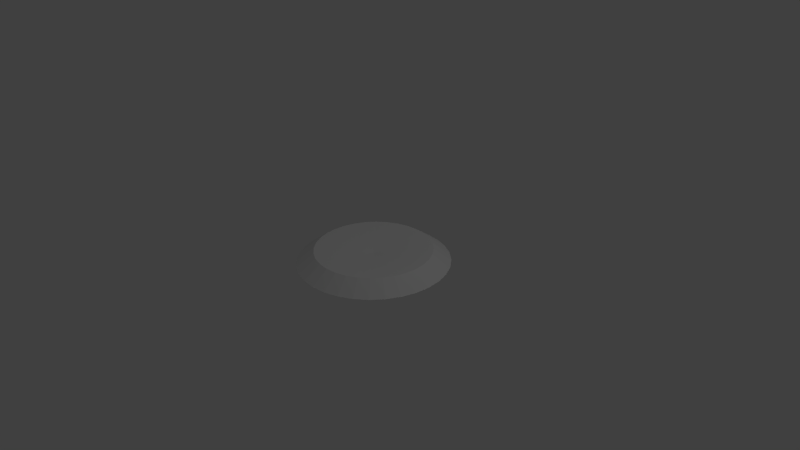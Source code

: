 # Source: tete_incurve_OR.blend  (saved by Blender 2.69.0; exported with 4.5.12 LTS)
import bpy
from mathutils import Matrix  # noqa: F401  (used for matrix-valued properties, if any)

bpy.ops.wm.read_factory_settings(use_empty=True)
scene = bpy.context.scene
scene.name = 'Scene'

# ---- collections
col_collection_1 = bpy.data.collections.new('Collection 1'); scene.collection.children.link(col_collection_1)

# ---- materials (node trees are filled in below, after node groups)
mat_material_001 = bpy.data.materials.new('Material.001')
mat_material_001.alpha_threshold = 0.0
mat_material_001.use_transparent_shadow = False
mat_material_001.roughness = 0.5
mat_material_001.line_color = (0.0, 0.0, 0.0, 1.0)

# ---- material node trees

# ---- world
world_world = bpy.data.worlds.new('World'); scene.world = world_world
world_world.color = (0.05088, 0.05088, 0.05088)
world_world.use_sun_shadow = False
world_world.sun_shadow_jitter_overblur = 0.0
world_world.cycles.sampling_method = 'MANUAL'
world_world.cycles.sample_map_resolution = 256

# ---- cameras
cam_camera = bpy.data.cameras.new('Camera')
cam_camera.clip_end = 100.0
cam_camera.lens = 35.0
cam_camera.sensor_width = 32.0
cam_camera.sensor_height = 18.0
cam_camera.ortho_scale = 7.314
cam_camera.dof.focus_distance = 0.0
cam_camera.dof.aperture_fstop = 128.0

# ---- lights
light_lamp_001 = bpy.data.lights.new('Lamp.001', 'POINT')
light_lamp_001.transmission_factor = 0.0
light_lamp_001.cutoff_distance = 30.0
light_lamp_001.energy = 100.0
light_lamp_001.shadow_buffer_clip_start = 1.001
light_lamp_001.shadow_soft_size = 0.1
light_lamp_001.shadow_maximum_resolution = 0.006
light_lamp_001.use_absolute_resolution = True
light_lamp_001.cycles.use_multiple_importance_sampling = False
light_lamp = bpy.data.lights.new('Lamp', 'POINT')
light_lamp.transmission_factor = 0.0
light_lamp.cutoff_distance = 30.0
light_lamp.energy = 100.0
light_lamp.shadow_buffer_clip_start = 1.001
light_lamp.shadow_soft_size = 0.1
light_lamp.shadow_maximum_resolution = 0.006
light_lamp.use_absolute_resolution = True
light_lamp.cycles.use_multiple_importance_sampling = False

# ---- meshes
me_cone_001 = bpy.data.meshes.new('Cone.001')
me_cone_001.from_pydata([(0.0, 1.0, -0.0808), (0.1951, 0.9808, -0.0808), (0.3827, 0.9239, -0.0808), (0.5556, 0.8315, -0.0808), (0.7071, 0.7071, -0.0808), (0.8315, 0.5556, -0.0808), (0.9239, 0.3827, -0.0808), (0.9808, 0.1951, -0.0808), (1.0, 7.55e-08, -0.0808), (0.9808, -0.1951, -0.0808), (0.9239, -0.3827, -0.0808), (0.8315, -0.5556, -0.0808), (0.7071, -0.7071, -0.0808), (0.5556, -0.8315, -0.0808), (0.3827, -0.9239, -0.0808), (9.268e-08, 0.4256, 0.05057), (0.1951, -0.9808, -0.0808), (-3.258e-07, -1.0, -0.0808), (-0.1951, -0.9808, -0.0808), (-0.3827, -0.9239, -0.0808), (-0.5556, -0.8315, -0.0808), (-0.7071, -0.7071, -0.0808), (-0.8315, -0.5556, -0.0808), (-0.9239, -0.3827, -0.0808), (-0.9808, -0.1951, -0.0808), (-1.0, 9.656e-07, -0.0808), (-0.9808, 0.1951, -0.0808), (-0.9239, 0.3827, -0.0808), (-0.8315, 0.5556, -0.0808), (-0.7071, 0.7071, -0.0808), (-0.5556, 0.8315, -0.0808), (-0.3827, 0.9239, -0.0808), (-0.1951, 0.9808, -0.0808), (1.491e-08, 0.8624, -0.02594), (0.1682, 0.8458, -0.02594), (0.33, 0.7968, -0.02594), (0.4791, 0.7171, -0.02594), (0.6098, 0.6098, -0.02594), (0.7171, 0.4791, -0.02594), (0.7968, 0.33, -0.02594), (0.8458, 0.1682, -0.02594), (0.8624, 1.02e-07, -0.02594), (0.8458, -0.1682, -0.02594), (0.7968, -0.33, -0.02594), (0.7171, -0.4791, -0.02594), (0.6098, -0.6098, -0.02594), (0.4791, -0.7171, -0.02594), (0.33, -0.7968, -0.02594), (0.1682, -0.8458, -0.02594), (-2.661e-07, -0.8624, -0.02594), (-0.1682, -0.8458, -0.02594), (-0.33, -0.7968, -0.02594), (-0.4791, -0.7171, -0.02594), (-0.6098, -0.6098, -0.02594), (-0.7171, -0.4791, -0.02594), (-0.7968, -0.33, -0.02594), (-0.8458, -0.1682, -0.02594), (-0.8624, 8.696e-07, -0.02594), (-0.8458, 0.1682, -0.02594), (-0.7968, 0.33, -0.02594), (-0.7171, 0.4791, -0.02594), (-0.6098, 0.6098, -0.02594), (-0.4791, 0.7171, -0.02594), (-0.33, 0.7968, -0.02594), (-0.1682, 0.8458, -0.02594), (4.948e-08, 1.9e-07, 0.01267), (4.948e-08, 0.3424, 0.01267), (0.0668, 0.3358, 0.01267), (0.131, 0.3163, 0.01267), (0.1902, 0.2847, 0.01267), (0.2421, 0.2421, 0.01267), (0.2847, 0.1902, 0.01267), (0.3163, 0.131, 0.01267), (0.3358, 0.0668, 0.01267), (0.3424, 2.158e-07, 0.01267), (0.3358, -0.0668, 0.01267), (0.3163, -0.131, 0.01267), (0.2847, -0.1902, 0.01267), (0.2421, -0.2421, 0.01267), (0.1902, -0.2847, 0.01267), (0.131, -0.3163, 0.01267), (0.0668, -0.3358, 0.01267), (-6.209e-08, -0.3424, 0.01267), (-0.0668, -0.3358, 0.01267), (-0.131, -0.3163, 0.01267), (-0.1902, -0.2847, 0.01267), (-0.2421, -0.2421, 0.01267), (-0.2847, -0.1902, 0.01267), (-0.3163, -0.131, 0.01267), (-0.3358, -0.0668, 0.01267), (-0.3424, 5.206e-07, 0.01267), (-0.3358, 0.0668, 0.01267), (-0.3163, 0.131, 0.01267), (-0.2847, 0.1902, 0.01267), (-0.2421, 0.2421, 0.01267), (-0.1902, 0.2847, 0.01267), (-0.131, 0.3163, 0.01267), (-0.0668, 0.3358, 0.01267), (6.602e-08, 0.7705, 0.08477), (0.1503, 0.7557, 0.08477), (0.2949, 0.7119, 0.08477), (0.4281, 0.6407, 0.08477), (0.5449, 0.5449, 0.08477), (0.6407, 0.4281, 0.08477), (0.7119, 0.2949, 0.08477), (0.7557, 0.1503, 0.08477), (0.7705, 2.34e-07, 0.08477), (0.7557, -0.1503, 0.08477), (0.7119, -0.2949, 0.08477), (0.6407, -0.4281, 0.08477), (0.5449, -0.5448, 0.08477), (0.4281, -0.6407, 0.08477), (0.2949, -0.7119, 0.08477), (0.1503, -0.7557, 0.08477), (-1.851e-07, -0.7705, 0.08477), (-0.1503, -0.7557, 0.08477), (-0.2949, -0.7119, 0.08477), (-0.4281, -0.6407, 0.08477), (-0.5449, -0.5448, 0.08477), (-0.6407, -0.4281, 0.08477), (-0.7119, -0.2949, 0.08477), (-0.7557, -0.1503, 0.08477), (-0.7705, 9.199e-07, 0.08477), (-0.7557, 0.1503, 0.08477), (-0.7119, 0.2949, 0.08477), (-0.6407, 0.4281, 0.08477), (-0.5448, 0.5449, 0.08477), (-0.4281, 0.6407, 0.08477), (-0.2949, 0.7119, 0.08477), (-0.1503, 0.7557, 0.08477), (0.08303, 0.4174, 0.05057), (0.1629, 0.3932, 0.05057), (0.2365, 0.3539, 0.05057), (0.3009, 0.301, 0.05057), (0.3539, 0.2365, 0.05057), (0.3932, 0.1629, 0.05057), (0.4174, 0.08303, 0.05057), (0.4256, 4.433e-07, 0.05057), (0.4174, -0.08303, 0.05057), (0.3932, -0.1629, 0.05057), (0.3539, -0.2365, 0.05057), (0.3009, -0.3009, 0.05057), (0.2365, -0.3539, 0.05057), (0.1629, -0.3932, 0.05057), (9.268e-08, 4.536e-07, 0.01197), (0.08303, -0.4174, 0.05057), (-4.6e-08, -0.4256, 0.05057), (-0.08303, -0.4174, 0.05057), (-0.1629, -0.3932, 0.05057), (-0.2365, -0.3539, 0.05057), (-0.3009, -0.3009, 0.05057), (-0.3539, -0.2365, 0.05057), (-0.3932, -0.1629, 0.05057), (-0.4174, -0.08303, 0.05057), (-0.4256, 8.221e-07, 0.05057), (-0.4174, 0.08303, 0.05057), (-0.3932, 0.1629, 0.05057), (-0.3539, 0.2365, 0.05057), (-0.3009, 0.301, 0.05057), (-0.2365, 0.3539, 0.05057), (-0.1629, 0.3932, 0.05057), (-0.08303, 0.4174, 0.05057)], [], [(6, 7, 40, 39), (23, 24, 56, 55), (7, 8, 41, 40), (24, 25, 57, 56), (8, 9, 42, 41), (25, 26, 58, 57), (14, 16, 48, 47), (9, 10, 43, 42), (26, 27, 59, 58), (32, 0, 33, 64), (16, 17, 49, 48), (10, 11, 44, 43), (27, 28, 60, 59), (11, 12, 45, 44), (0, 1, 34, 33), (17, 18, 50, 49), (28, 29, 61, 60), (12, 13, 46, 45), (1, 2, 35, 34), (18, 19, 51, 50), (29, 30, 62, 61), (13, 14, 47, 46), (2, 3, 36, 35), (19, 20, 52, 51), (30, 31, 63, 62), (3, 4, 37, 36), (20, 21, 53, 52), (31, 32, 64, 63), (4, 5, 38, 37), (21, 22, 54, 53), (5, 6, 39, 38), (22, 23, 55, 54), (17, 16, 113, 114), (11, 10, 108, 109), (28, 27, 124, 125), (12, 11, 109, 110), (1, 0, 98, 99), (18, 17, 114, 115), (29, 28, 125, 126), (13, 12, 110, 111), (2, 1, 99, 100), (19, 18, 115, 116), (30, 29, 126, 127), (14, 13, 111, 112), (3, 2, 100, 101), (20, 19, 116, 117), (31, 30, 127, 128), (4, 3, 101, 102), (21, 20, 117, 118), (32, 31, 128, 129), (5, 4, 102, 103), (22, 21, 118, 119), (6, 5, 103, 104), (23, 22, 119, 120), (7, 6, 104, 105), (24, 23, 120, 121), (8, 7, 105, 106), (25, 24, 121, 122), (9, 8, 106, 107), (26, 25, 122, 123), (16, 14, 112, 113), (10, 9, 107, 108), (27, 26, 123, 124), (0, 32, 129, 98), (46, 47, 80, 79), (35, 36, 69, 68), (57, 58, 91, 90), (47, 48, 81, 80), (36, 37, 70, 69), (58, 59, 92, 91), (64, 33, 66, 97), (48, 49, 82, 81), (37, 38, 71, 70), (59, 60, 93, 92), (38, 39, 72, 71), (49, 50, 83, 82), (60, 61, 94, 93), (39, 40, 73, 72), (50, 51, 84, 83), (61, 62, 95, 94), (40, 41, 74, 73), (51, 52, 85, 84), (62, 63, 96, 95), (41, 42, 75, 74), (52, 53, 86, 85), (63, 64, 97, 96), (42, 43, 76, 75), (53, 54, 87, 86), (43, 44, 77, 76), (54, 55, 88, 87), (44, 45, 78, 77), (33, 34, 67, 66), (55, 56, 89, 88), (45, 46, 79, 78), (34, 35, 68, 67), (56, 57, 90, 89), (65, 66, 67), (65, 67, 68), (65, 68, 69), (65, 69, 70), (65, 70, 71), (65, 71, 72), (65, 72, 73), (65, 73, 74), (65, 74, 75), (65, 75, 76), (65, 76, 77), (65, 77, 78), (65, 78, 79), (65, 79, 80), (65, 80, 81), (65, 81, 82), (65, 82, 83), (65, 83, 84), (65, 84, 85), (65, 85, 86), (65, 86, 87), (65, 87, 88), (65, 88, 89), (65, 89, 90), (65, 90, 91), (65, 91, 92), (65, 92, 93), (65, 93, 94), (65, 94, 95), (65, 95, 96), (65, 96, 97), (65, 97, 66), (106, 105, 136, 137), (116, 115, 147, 148), (127, 126, 158, 159), (108, 107, 138, 139), (118, 117, 149, 150), (129, 128, 160, 161), (110, 109, 140, 141), (99, 98, 15, 130), (120, 119, 151, 152), (112, 111, 142, 143), (101, 100, 131, 132), (122, 121, 153, 154), (113, 112, 143, 145), (103, 102, 133, 134), (124, 123, 155, 156), (105, 104, 135, 136), (115, 114, 146, 147), (126, 125, 157, 158), (107, 106, 137, 138), (117, 116, 148, 149), (128, 127, 159, 160), (109, 108, 139, 140), (119, 118, 150, 151), (98, 129, 161, 15), (111, 110, 141, 142), (100, 99, 130, 131), (121, 120, 152, 153), (102, 101, 132, 133), (123, 122, 154, 155), (114, 113, 145, 146), (104, 103, 134, 135), (125, 124, 156, 157), (15, 144, 130), (130, 144, 131), (131, 144, 132), (132, 144, 133), (133, 144, 134), (134, 144, 135), (135, 144, 136), (136, 144, 137), (137, 144, 138), (138, 144, 139), (139, 144, 140), (140, 144, 141), (141, 144, 142), (142, 144, 143), (143, 144, 145), (145, 144, 146), (146, 144, 147), (147, 144, 148), (148, 144, 149), (149, 144, 150), (150, 144, 151), (151, 144, 152), (152, 144, 153), (153, 144, 154), (154, 144, 155), (155, 144, 156), (156, 144, 157), (157, 144, 158), (158, 144, 159), (159, 144, 160), (160, 144, 161), (161, 144, 15)])
_uv = me_cone_001.uv_layers.new(name='UVMap')
_uv.uv.foreach_set('vector', [0.06864, 0.4652, 0.08503, 0.3827, 0.1412, 0.3999, 0.127, 0.471, 0.9218, 0.5492, 0.9054, 0.6316, 0.8487, 0.6145, 0.8628, 0.5434, 0.08503, 0.3827, 0.1172, 0.3051, 0.1689, 0.3329, 0.1412, 0.3999, 0.9054, 0.6316, 0.8733, 0.7093, 0.821, 0.6815, 0.8487, 0.6145, 0.1172, 0.3051, 0.1639, 0.2352, 0.2092, 0.2727, 0.1689, 0.3329, 0.8733, 0.7093, 0.8266, 0.7791, 0.7807, 0.7417, 0.821, 0.6815, 0.5372, 0.08056, 0.6197, 0.09696, 0.6023, 0.1534, 0.5312, 0.1393, 0.1639, 0.2352, 0.2233, 0.1758, 0.2604, 0.2214, 0.2092, 0.2727, 0.8266, 0.7791, 0.7672, 0.8386, 0.7295, 0.793, 0.7807, 0.7417, 0.3708, 0.9174, 0.2932, 0.8853, 0.3207, 0.8332, 0.3876, 0.861, 0.6197, 0.09696, 0.6973, 0.1291, 0.6692, 0.1811, 0.6023, 0.1534, 0.2233, 0.1758, 0.2932, 0.1291, 0.3207, 0.1811, 0.2604, 0.2214, 0.7672, 0.8386, 0.6973, 0.8853, 0.6692, 0.8332, 0.7295, 0.793, 0.2932, 0.1291, 0.3708, 0.09696, 0.3876, 0.1534, 0.3207, 0.1811, 0.2932, 0.8853, 0.2233, 0.8386, 0.2604, 0.793, 0.3207, 0.8332, 0.6973, 0.1291, 0.7672, 0.1758, 0.7295, 0.2214, 0.6692, 0.1811, 0.6973, 0.8853, 0.6197, 0.9174, 0.6023, 0.861, 0.6692, 0.8332, 0.3708, 0.09696, 0.4532, 0.08056, 0.4587, 0.1393, 0.3876, 0.1534, 0.2233, 0.8386, 0.1639, 0.7791, 0.2092, 0.7417, 0.2604, 0.793, 0.7672, 0.1758, 0.8266, 0.2352, 0.7807, 0.2726, 0.7295, 0.2214, 0.6197, 0.9174, 0.5372, 0.9338, 0.5312, 0.8751, 0.6023, 0.861, 0.4532, 0.08056, 0.5372, 0.08056, 0.5312, 0.1393, 0.4587, 0.1393, 0.1639, 0.7791, 0.1172, 0.7093, 0.1689, 0.6815, 0.2092, 0.7417, 0.8266, 0.2352, 0.8733, 0.3051, 0.821, 0.3329, 0.7807, 0.2726, 0.5372, 0.9338, 0.4532, 0.9338, 0.4587, 0.8751, 0.5312, 0.8751, 0.1172, 0.7093, 0.08503, 0.6316, 0.1412, 0.6145, 0.1689, 0.6815, 0.8733, 0.3051, 0.9054, 0.3827, 0.8487, 0.3999, 0.821, 0.3329, 0.4532, 0.9338, 0.3708, 0.9174, 0.3876, 0.861, 0.4587, 0.8751, 0.08503, 0.6316, 0.06864, 0.5492, 0.127, 0.5434, 0.1412, 0.6145, 0.9054, 0.3827, 0.9218, 0.4652, 0.8628, 0.471, 0.8487, 0.3999, 0.06864, 0.5492, 0.06864, 0.4652, 0.127, 0.471, 0.127, 0.5434, 0.9218, 0.4652, 0.9218, 0.5492, 0.8628, 0.5434, 0.8628, 0.471, 0.5802, 0.2214, 0.6108, 0.2979, 0.5186, 0.3188, 0.4932, 0.2552, 0.5802, 0.6198, 0.5358, 0.6887, 0.4563, 0.6432, 0.4932, 0.586, 0.6628, 0.2214, 0.6977, 0.1525, 0.8041, 0.198, 0.7751, 0.2552, 0.6108, 0.5433, 0.5802, 0.6198, 0.4932, 0.586, 0.5186, 0.5224, 0.6977, 0.6887, 0.6628, 0.6198, 0.7751, 0.586, 0.8041, 0.6432, 0.5358, 0.1525, 0.5802, 0.2214, 0.4932, 0.2552, 0.4563, 0.198, 0.6387, 0.2979, 0.6628, 0.2214, 0.7751, 0.2552, 0.7551, 0.3188, 0.6264, 0.462, 0.6108, 0.5433, 0.5186, 0.5224, 0.5316, 0.455, 0.7422, 0.7473, 0.6977, 0.6887, 0.8041, 0.6432, 0.841, 0.6918, 0.4793, 0.0939, 0.5358, 0.1525, 0.4563, 0.198, 0.4094, 0.1494, 0.6264, 0.3792, 0.6387, 0.2979, 0.7551, 0.3188, 0.7449, 0.3862, 0.6264, 0.3792, 0.6264, 0.462, 0.5316, 0.455, 0.5316, 0.3862, 0.7945, 0.7933, 0.7422, 0.7473, 0.841, 0.6918, 0.8844, 0.73, 0.4128, 0.04787, 0.4793, 0.0939, 0.4094, 0.1494, 0.3542, 0.1112, 0.6264, 0.462, 0.6264, 0.3792, 0.7449, 0.3862, 0.7449, 0.455, 0.8526, 0.825, 0.7945, 0.7933, 0.8844, 0.73, 0.9327, 0.7563, 0.3389, 0.01616, 0.4128, 0.04787, 0.3542, 0.1112, 0.2929, 0.08488, 0.6387, 0.5433, 0.6264, 0.462, 0.7449, 0.455, 0.7551, 0.5224, 0.9144, 0.8412, 0.8526, 0.825, 0.9327, 0.7563, 0.9839, 0.7697, 0.2605, 0.0, 0.3389, 0.01616, 0.2929, 0.08488, 0.2278, 0.07147, 0.2605, 0.8412, 0.1806, 0.8412, 0.1615, 0.7697, 0.2278, 0.7697, 0.1806, 5.038e-08, 0.2605, 0.0, 0.2278, 0.07147, 0.1615, 0.07147, 0.3389, 0.825, 0.2605, 0.8412, 0.2278, 0.7697, 0.2929, 0.7563, 0.8526, 0.01616, 0.9144, 0.0, 0.9839, 0.07147, 0.9327, 0.08488, 0.4128, 0.7933, 0.3389, 0.825, 0.2929, 0.7563, 0.3542, 0.73, 0.7945, 0.04787, 0.8526, 0.01616, 0.9327, 0.08488, 0.8844, 0.1112, 0.4793, 0.7473, 0.4128, 0.7933, 0.3542, 0.73, 0.4094, 0.6918, 0.7422, 0.0939, 0.7945, 0.04787, 0.8844, 0.1112, 0.841, 0.1494, 0.6108, 0.2979, 0.6264, 0.3792, 0.5316, 0.3862, 0.5186, 0.3188, 0.5358, 0.6887, 0.4793, 0.7473, 0.4094, 0.6918, 0.4563, 0.6432, 0.6977, 0.1525, 0.7422, 0.0939, 0.841, 0.1494, 0.8041, 0.198, 0.6628, 0.6198, 0.6387, 0.5433, 0.7551, 0.5224, 0.7751, 0.586, 0.4587, 0.1393, 0.5312, 0.1393, 0.5088, 0.3611, 0.48, 0.3611, 0.2092, 0.7417, 0.1689, 0.6815, 0.365, 0.5764, 0.3809, 0.6003, 0.821, 0.6815, 0.7807, 0.7417, 0.6079, 0.6003, 0.6239, 0.5764, 0.5312, 0.1393, 0.6023, 0.1534, 0.537, 0.3667, 0.5088, 0.3611, 0.1689, 0.6815, 0.1412, 0.6145, 0.3539, 0.5498, 0.365, 0.5764, 0.7807, 0.7417, 0.7295, 0.793, 0.5875, 0.6207, 0.6079, 0.6003, 0.3876, 0.861, 0.3207, 0.8332, 0.4252, 0.6366, 0.4518, 0.6477, 0.6023, 0.1534, 0.6692, 0.1811, 0.5636, 0.3777, 0.537, 0.3667, 0.1412, 0.6145, 0.127, 0.5434, 0.3483, 0.5216, 0.3539, 0.5498, 0.7295, 0.793, 0.6692, 0.8332, 0.5636, 0.6366, 0.5875, 0.6207, 0.127, 0.5434, 0.127, 0.471, 0.3483, 0.4928, 0.3483, 0.5216, 0.6692, 0.1811, 0.7295, 0.2214, 0.5875, 0.3937, 0.5636, 0.3777, 0.6692, 0.8332, 0.6023, 0.861, 0.537, 0.6477, 0.5636, 0.6366, 0.127, 0.471, 0.1412, 0.3999, 0.3539, 0.4646, 0.3483, 0.4928, 0.7295, 0.2214, 0.7807, 0.2726, 0.6079, 0.4141, 0.5875, 0.3937, 0.6023, 0.861, 0.5312, 0.8751, 0.5088, 0.6533, 0.537, 0.6477, 0.1412, 0.3999, 0.1689, 0.3329, 0.365, 0.438, 0.3539, 0.4646, 0.7807, 0.2726, 0.821, 0.3329, 0.6239, 0.438, 0.6079, 0.4141, 0.5312, 0.8751, 0.4587, 0.8751, 0.48, 0.6533, 0.5088, 0.6533, 0.1689, 0.3329, 0.2092, 0.2727, 0.3809, 0.4141, 0.365, 0.438, 0.821, 0.3329, 0.8487, 0.3999, 0.6349, 0.4646, 0.6239, 0.438, 0.4587, 0.8751, 0.3876, 0.861, 0.4518, 0.6477, 0.48, 0.6533, 0.2092, 0.2727, 0.2604, 0.2214, 0.4013, 0.3937, 0.3809, 0.4141, 0.8487, 0.3999, 0.8628, 0.471, 0.6405, 0.4928, 0.6349, 0.4646, 0.2604, 0.2214, 0.3207, 0.1811, 0.4252, 0.3777, 0.4013, 0.3937, 0.8628, 0.471, 0.8628, 0.5434, 0.6405, 0.5216, 0.6405, 0.4928, 0.3207, 0.1811, 0.3876, 0.1534, 0.4518, 0.3667, 0.4252, 0.3777, 0.3207, 0.8332, 0.2604, 0.793, 0.4013, 0.6207, 0.4252, 0.6366, 0.8628, 0.5434, 0.8487, 0.6145, 0.6349, 0.5498, 0.6405, 0.5216, 0.3876, 0.1534, 0.4587, 0.1393, 0.48, 0.3611, 0.4518, 0.3667, 0.2604, 0.793, 0.2092, 0.7417, 0.3809, 0.6003, 0.4013, 0.6207, 0.8487, 0.6145, 0.821, 0.6815, 0.6239, 0.5764, 0.6349, 0.5498, 0.4944, 0.5072, 0.4252, 0.6366, 0.4013, 0.6207, 0.4944, 0.5072, 0.4013, 0.6207, 0.3809, 0.6003, 0.4944, 0.5072, 0.3809, 0.6003, 0.365, 0.5764, 0.4944, 0.5072, 0.365, 0.5764, 0.3539, 0.5498, 0.4944, 0.5072, 0.3539, 0.5498, 0.3483, 0.5216, 0.4944, 0.5072, 0.3483, 0.5216, 0.3483, 0.4928, 0.4944, 0.5072, 0.3483, 0.4928, 0.3539, 0.4646, 0.4944, 0.5072, 0.3539, 0.4646, 0.365, 0.438, 0.4944, 0.5072, 0.365, 0.438, 0.3809, 0.4141, 0.4944, 0.5072, 0.3809, 0.4141, 0.4013, 0.3937, 0.4944, 0.5072, 0.4013, 0.3937, 0.4252, 0.3777, 0.4944, 0.5072, 0.4252, 0.3777, 0.4518, 0.3667, 0.4944, 0.5072, 0.4518, 0.3667, 0.48, 0.3611, 0.4944, 0.5072, 0.48, 0.3611, 0.5088, 0.3611, 0.4944, 0.5072, 0.5088, 0.3611, 0.537, 0.3667, 0.4944, 0.5072, 0.537, 0.3667, 0.5636, 0.3777, 0.4944, 0.5072, 0.5636, 0.3777, 0.5875, 0.3937, 0.4944, 0.5072, 0.5875, 0.3937, 0.6079, 0.4141, 0.4944, 0.5072, 0.6079, 0.4141, 0.6239, 0.438, 0.4944, 0.5072, 0.6239, 0.438, 0.6349, 0.4646, 0.4944, 0.5072, 0.6349, 0.4646, 0.6405, 0.4928, 0.4944, 0.5072, 0.6405, 0.4928, 0.6405, 0.5216, 0.4944, 0.5072, 0.6405, 0.5216, 0.6349, 0.5498, 0.4944, 0.5072, 0.6349, 0.5498, 0.6239, 0.5764, 0.4944, 0.5072, 0.6239, 0.5764, 0.6079, 0.6003, 0.4944, 0.5072, 0.6079, 0.6003, 0.5875, 0.6207, 0.4944, 0.5072, 0.5875, 0.6207, 0.5636, 0.6366, 0.4944, 0.5072, 0.5636, 0.6366, 0.537, 0.6477, 0.4944, 0.5072, 0.537, 0.6477, 0.5088, 0.6533, 0.4944, 0.5072, 0.5088, 0.6533, 0.48, 0.6533, 0.4944, 0.5072, 0.48, 0.6533, 0.4518, 0.6477, 0.4944, 0.5072, 0.4518, 0.6477, 0.4252, 0.6366, 0.3542, 0.73, 0.2929, 0.7563, 0.2231, 0.5927, 0.2546, 0.5792, 0.4094, 0.1494, 0.4563, 0.198, 0.3069, 0.3065, 0.2829, 0.2816, 0.7449, 0.3862, 0.7551, 0.3188, 0.9337, 0.3684, 0.9285, 0.403, 0.4563, 0.6432, 0.4094, 0.6918, 0.2829, 0.5596, 0.3069, 0.5347, 0.2929, 0.08488, 0.3542, 0.1112, 0.2546, 0.262, 0.2231, 0.2485, 0.7551, 0.5224, 0.7449, 0.455, 0.9285, 0.4382, 0.9337, 0.4728, 0.5186, 0.5224, 0.4932, 0.586, 0.3258, 0.5054, 0.3388, 0.4728, 0.8041, 0.6432, 0.7751, 0.586, 0.9439, 0.5054, 0.9588, 0.5347, 0.1615, 0.07147, 0.2278, 0.07147, 0.1898, 0.2416, 0.1557, 0.2416, 0.5316, 0.3862, 0.5316, 0.455, 0.3455, 0.4382, 0.3455, 0.403, 0.8844, 0.73, 0.841, 0.6918, 0.9777, 0.5596, 1.0, 0.5792, 0.03508, 0.1112, 0.09639, 0.08488, 0.1224, 0.2485, 0.09092, 0.262, 0.5186, 0.3188, 0.5316, 0.3862, 0.3455, 0.403, 0.3388, 0.3684, 0.1615, 0.7697, 0.09639, 0.7563, 0.1224, 0.5927, 0.1557, 0.5996, 0.8041, 0.198, 0.841, 0.1494, 0.9777, 0.2816, 0.9588, 0.3065, 0.2929, 0.7563, 0.2278, 0.7697, 0.1898, 0.5996, 0.2231, 0.5927, 0.4563, 0.198, 0.4932, 0.2552, 0.3258, 0.3358, 0.3069, 0.3065, 0.7551, 0.3188, 0.7751, 0.2552, 0.9439, 0.3358, 0.9337, 0.3684, 0.4094, 0.6918, 0.3542, 0.73, 0.2546, 0.5792, 0.2829, 0.5596, 0.3542, 0.1112, 0.4094, 0.1494, 0.2829, 0.2816, 0.2546, 0.262, 0.7449, 0.455, 0.7449, 0.3862, 0.9285, 0.403, 0.9285, 0.4382, 0.4932, 0.586, 0.4563, 0.6432, 0.3069, 0.5347, 0.3258, 0.5054, 0.2278, 0.07147, 0.2929, 0.08488, 0.2231, 0.2485, 0.1898, 0.2416, 0.7751, 0.586, 0.7551, 0.5224, 0.9337, 0.4728, 0.9439, 0.5054, 0.5316, 0.455, 0.5186, 0.5224, 0.3388, 0.4728, 0.3455, 0.4382, 0.841, 0.6918, 0.8041, 0.6432, 0.9588, 0.5347, 0.9777, 0.5596, 0.09639, 0.08488, 0.1615, 0.07147, 0.1557, 0.2416, 0.1224, 0.2485, 0.09639, 0.7563, 0.03508, 0.73, 0.09092, 0.5792, 0.1224, 0.5927, 0.841, 0.1494, 0.8844, 0.1112, 1.0, 0.262, 0.9777, 0.2816, 0.4932, 0.2552, 0.5186, 0.3188, 0.3388, 0.3684, 0.3258, 0.3358, 0.2278, 0.7697, 0.1615, 0.7697, 0.1557, 0.5996, 0.1898, 0.5996, 0.7751, 0.2552, 0.8041, 0.198, 0.9588, 0.3065, 0.9439, 0.3358, 0.01966, 0.5054, 0.1637, 0.4206, 0.03856, 0.5347, 0.03856, 0.5347, 0.1637, 0.4206, 0.06262, 0.5596, 0.06262, 0.5596, 0.1637, 0.4206, 0.09092, 0.5792, 0.09092, 0.5792, 0.1637, 0.4206, 0.1224, 0.5927, 0.1224, 0.5927, 0.1637, 0.4206, 0.1557, 0.5996, 0.1557, 0.5996, 0.1637, 0.4206, 0.1898, 0.5996, 0.1898, 0.5996, 0.1637, 0.4206, 0.2231, 0.5927, 0.2231, 0.5927, 0.1637, 0.4206, 0.2546, 0.5792, 0.2546, 0.5792, 0.1637, 0.4206, 0.2829, 0.5596, 0.2829, 0.5596, 0.1637, 0.4206, 0.3069, 0.5347, 0.3069, 0.5347, 0.1637, 0.4206, 0.3258, 0.5054, 0.3258, 0.5054, 0.1637, 0.4206, 0.3388, 0.4728, 0.3388, 0.4728, 0.1637, 0.4206, 0.3455, 0.4382, 0.3455, 0.4382, 0.1637, 0.4206, 0.3455, 0.403, 0.3455, 0.403, 0.1637, 0.4206, 0.3388, 0.3684, 0.3388, 0.3684, 0.1637, 0.4206, 0.3258, 0.3358, 0.3258, 0.3358, 0.1637, 0.4206, 0.3069, 0.3065, 0.3069, 0.3065, 0.1637, 0.4206, 0.2829, 0.2816, 0.2829, 0.2816, 0.1637, 0.4206, 0.2546, 0.262, 0.2546, 0.262, 0.1637, 0.4206, 0.2231, 0.2485, 0.2231, 0.2485, 0.1637, 0.4206, 0.1898, 0.2416, 0.1898, 0.2416, 0.1637, 0.4206, 0.1557, 0.2416, 0.1557, 0.2416, 0.1637, 0.4206, 0.1224, 0.2485, 0.1224, 0.2485, 0.1637, 0.4206, 0.09092, 0.262, 0.09092, 0.262, 0.1637, 0.4206, 0.06262, 0.2816, 0.06262, 0.2816, 0.1637, 0.4206, 0.03856, 0.3065, 0.03856, 0.3065, 0.1637, 0.4206, 0.01966, 0.3358, 0.01966, 0.3358, 0.1637, 0.4206, 0.006638, 0.3684, 0.006638, 0.3684, 0.1637, 0.4206, 0.0, 0.403, 0.0, 0.403, 0.1637, 0.4206, 5.038e-08, 0.4382, 5.038e-08, 0.4382, 0.1637, 0.4206, 0.006638, 0.4728, 0.006638, 0.4728, 0.1637, 0.4206, 0.01966, 0.5054])
me_cone_001.materials.append(mat_material_001)
me_cone_001.use_remesh_preserve_volume = False
me_cone_001.use_remesh_preserve_attributes = False
me_cone_001.use_mirror_vertex_groups = False
me_cone_001.update()

# ---- objects
ob_lamp_001 = bpy.data.objects.new('Lamp.001', light_lamp_001)
ob_cone = bpy.data.objects.new('Cone', me_cone_001)
ob_lamp = bpy.data.objects.new('Lamp', light_lamp)
ob_camera = bpy.data.objects.new('Camera', cam_camera)

# ---- transforms, parenting, visibility, modifiers, constraints
ob_lamp_001.location = (2.604, -0.8304, -2.528)
ob_lamp_001.rotation_euler = (0.6503, 0.05522, 1.866)
ob_lamp_001.lock_rotations_4d = False
ob_lamp_001.empty_display_type = 'ARROWS'
ob_lamp_001.color = (0.0, 0.0, 0.0, 0.0)
ob_lamp_001.lineart.crease_threshold = 0.0
ob_cone.location = (0.0, 0.0, 0.0)
ob_cone.lineart.crease_threshold = 0.0
ob_lamp.location = (4.076, 1.005, 5.904)
ob_lamp.rotation_euler = (0.6503, 0.05522, 1.866)
ob_lamp.lock_rotations_4d = False
ob_lamp.empty_display_type = 'ARROWS'
ob_lamp.color = (0.0, 0.0, 0.0, 0.0)
ob_lamp.lineart.crease_threshold = 0.0
ob_camera.location = (7.481, -6.508, 5.344)
ob_camera.rotation_euler = (1.109, 0.01082, 0.8149)
ob_camera.lock_rotations_4d = False
ob_camera.empty_display_type = 'ARROWS'
ob_camera.color = (0.0, 0.0, 0.0, 0.0)
ob_camera.display_type = 'WIRE'
ob_camera.lineart.crease_threshold = 0.0

# ---- collection membership
col_collection_1.objects.link(ob_lamp_001)
col_collection_1.objects.link(ob_cone)
col_collection_1.objects.link(ob_lamp)
col_collection_1.objects.link(ob_camera)

# ---- scene / render settings (as saved in the file)
scene.camera = ob_camera
scene.frame_start = 1; scene.frame_end = 250; scene.frame_set(1)
scene.render.engine = 'BLENDER_EEVEE_NEXT'
scene.render.image_settings.compression = 90
scene.render.resolution_percentage = 50
scene.render.dither_intensity = 0.0
scene.cycles.use_denoising = False
scene.cycles.samples = 10
scene.cycles.sampling_pattern = 'TABULATED_SOBOL'
scene.cycles.light_sampling_threshold = 0.0
scene.cycles.use_adaptive_sampling = False
scene.cycles.use_light_tree = False
scene.cycles.blur_glossy = 0.0
scene.cycles.volume_bounces = 1
scene.cycles.pixel_filter_type = 'GAUSSIAN'
scene.cycles.sample_clamp_indirect = 0.0
scene.view_settings.view_transform = 'Standard'
bpy.context.view_layer.update()
